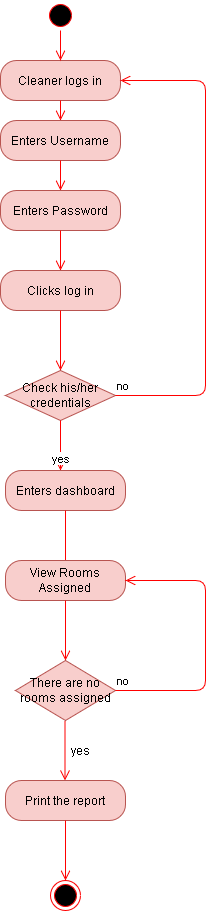

The diagram above was exported from draw.io. Its source (the exported page's mxGraphModel, read from the mxfile embedded in the PNG):
<mxGraphModel dx="1102" dy="1675" grid="1" gridSize="10" guides="1" tooltips="1" connect="1" arrows="1" fold="1" page="1" pageScale="1" pageWidth="850" pageHeight="1100" math="0" shadow="0">
  <root>
    <mxCell id="0" />
    <mxCell id="1" parent="0" />
    <mxCell id="bc_saDCVZZHDmOt0KxTc-2" value="Cleaner logs in" style="rounded=1;whiteSpace=wrap;html=1;arcSize=40;fillColor=#f8cecc;strokeColor=#b85450;" vertex="1" parent="1">
      <mxGeometry x="275" y="50" width="120" height="40" as="geometry" />
    </mxCell>
    <mxCell id="bc_saDCVZZHDmOt0KxTc-3" value="" style="edgeStyle=orthogonalEdgeStyle;html=1;verticalAlign=bottom;endArrow=open;endSize=8;strokeColor=#ff0000;" edge="1" source="bc_saDCVZZHDmOt0KxTc-2" parent="1">
      <mxGeometry relative="1" as="geometry">
        <mxPoint x="335" y="110" as="targetPoint" />
      </mxGeometry>
    </mxCell>
    <mxCell id="bc_saDCVZZHDmOt0KxTc-12" value="" style="ellipse;html=1;shape=startState;fillColor=#000000;strokeColor=#ff0000;" vertex="1" parent="1">
      <mxGeometry x="320" y="-10" width="30" height="30" as="geometry" />
    </mxCell>
    <mxCell id="bc_saDCVZZHDmOt0KxTc-13" value="" style="edgeStyle=orthogonalEdgeStyle;html=1;verticalAlign=bottom;endArrow=open;endSize=8;strokeColor=#ff0000;" edge="1" source="bc_saDCVZZHDmOt0KxTc-12" parent="1">
      <mxGeometry relative="1" as="geometry">
        <mxPoint x="335" y="50" as="targetPoint" />
      </mxGeometry>
    </mxCell>
    <mxCell id="bc_saDCVZZHDmOt0KxTc-15" value="Enters Username" style="rounded=1;whiteSpace=wrap;html=1;arcSize=40;fillColor=#f8cecc;strokeColor=#b85450;" vertex="1" parent="1">
      <mxGeometry x="275" y="110" width="120" height="40" as="geometry" />
    </mxCell>
    <mxCell id="bc_saDCVZZHDmOt0KxTc-16" value="" style="edgeStyle=orthogonalEdgeStyle;html=1;verticalAlign=bottom;endArrow=open;endSize=8;strokeColor=#ff0000;" edge="1" source="bc_saDCVZZHDmOt0KxTc-15" parent="1">
      <mxGeometry relative="1" as="geometry">
        <mxPoint x="335" y="180" as="targetPoint" />
        <Array as="points">
          <mxPoint x="335" y="180" />
          <mxPoint x="335" y="180" />
        </Array>
      </mxGeometry>
    </mxCell>
    <mxCell id="bc_saDCVZZHDmOt0KxTc-17" value="Enters Password" style="rounded=1;whiteSpace=wrap;html=1;arcSize=40;fillColor=#f8cecc;strokeColor=#b85450;" vertex="1" parent="1">
      <mxGeometry x="275" y="180" width="120" height="40" as="geometry" />
    </mxCell>
    <mxCell id="bc_saDCVZZHDmOt0KxTc-18" value="" style="edgeStyle=orthogonalEdgeStyle;html=1;verticalAlign=bottom;endArrow=open;endSize=8;strokeColor=#ff0000;" edge="1" source="bc_saDCVZZHDmOt0KxTc-17" parent="1">
      <mxGeometry relative="1" as="geometry">
        <mxPoint x="335" y="260" as="targetPoint" />
      </mxGeometry>
    </mxCell>
    <mxCell id="bc_saDCVZZHDmOt0KxTc-26" value="Clicks log in" style="rounded=1;whiteSpace=wrap;html=1;arcSize=40;fillColor=#f8cecc;strokeColor=#b85450;" vertex="1" parent="1">
      <mxGeometry x="275" y="260" width="120" height="40" as="geometry" />
    </mxCell>
    <mxCell id="bc_saDCVZZHDmOt0KxTc-27" value="" style="edgeStyle=orthogonalEdgeStyle;html=1;verticalAlign=bottom;endArrow=open;endSize=8;strokeColor=#ff0000;" edge="1" source="bc_saDCVZZHDmOt0KxTc-26" parent="1">
      <mxGeometry relative="1" as="geometry">
        <mxPoint x="335" y="360" as="targetPoint" />
      </mxGeometry>
    </mxCell>
    <mxCell id="bc_saDCVZZHDmOt0KxTc-30" value="Check his/her credentials" style="rhombus;whiteSpace=wrap;html=1;fillColor=#f8cecc;strokeColor=#b85450;" vertex="1" parent="1">
      <mxGeometry x="280" y="360" width="110" height="50" as="geometry" />
    </mxCell>
    <mxCell id="bc_saDCVZZHDmOt0KxTc-31" value="no" style="edgeStyle=orthogonalEdgeStyle;html=1;align=left;verticalAlign=bottom;endArrow=open;endSize=8;strokeColor=#ff0000;entryX=1;entryY=0.5;entryDx=0;entryDy=0;" edge="1" source="bc_saDCVZZHDmOt0KxTc-30" parent="1" target="bc_saDCVZZHDmOt0KxTc-2">
      <mxGeometry x="-1" relative="1" as="geometry">
        <mxPoint x="460" y="80" as="targetPoint" />
        <Array as="points">
          <mxPoint x="480" y="385" />
          <mxPoint x="480" y="70" />
        </Array>
      </mxGeometry>
    </mxCell>
    <mxCell id="bc_saDCVZZHDmOt0KxTc-32" value="yes" style="edgeStyle=orthogonalEdgeStyle;html=1;align=left;verticalAlign=top;endArrow=open;endSize=8;strokeColor=#ff0000;" edge="1" source="bc_saDCVZZHDmOt0KxTc-30" parent="1">
      <mxGeometry y="-10" relative="1" as="geometry">
        <mxPoint x="335" y="460" as="targetPoint" />
        <mxPoint as="offset" />
      </mxGeometry>
    </mxCell>
    <mxCell id="bc_saDCVZZHDmOt0KxTc-33" value="Enters dashboard" style="rounded=1;whiteSpace=wrap;html=1;arcSize=40;fillColor=#f8cecc;strokeColor=#b85450;" vertex="1" parent="1">
      <mxGeometry x="280" y="460" width="120" height="40" as="geometry" />
    </mxCell>
    <mxCell id="bc_saDCVZZHDmOt0KxTc-34" value="" style="edgeStyle=orthogonalEdgeStyle;html=1;verticalAlign=bottom;endArrow=open;endSize=8;strokeColor=#ff0000;" edge="1" source="bc_saDCVZZHDmOt0KxTc-33" parent="1">
      <mxGeometry relative="1" as="geometry">
        <mxPoint x="345" y="560" as="targetPoint" />
        <Array as="points">
          <mxPoint x="340" y="560" />
        </Array>
      </mxGeometry>
    </mxCell>
    <mxCell id="bc_saDCVZZHDmOt0KxTc-35" value="View Rooms Assigned" style="rounded=1;whiteSpace=wrap;html=1;arcSize=40;fillColor=#f8cecc;strokeColor=#b85450;" vertex="1" parent="1">
      <mxGeometry x="280" y="550" width="120" height="40" as="geometry" />
    </mxCell>
    <mxCell id="bc_saDCVZZHDmOt0KxTc-36" value="" style="edgeStyle=orthogonalEdgeStyle;html=1;verticalAlign=bottom;endArrow=open;endSize=8;strokeColor=#ff0000;" edge="1" source="bc_saDCVZZHDmOt0KxTc-35" parent="1">
      <mxGeometry relative="1" as="geometry">
        <mxPoint x="340" y="650" as="targetPoint" />
      </mxGeometry>
    </mxCell>
    <mxCell id="bc_saDCVZZHDmOt0KxTc-43" value="" style="ellipse;html=1;shape=endState;fillColor=#000000;strokeColor=#ff0000;" vertex="1" parent="1">
      <mxGeometry x="325" y="870" width="30" height="30" as="geometry" />
    </mxCell>
    <mxCell id="bc_saDCVZZHDmOt0KxTc-45" value="There are no rooms assigned" style="rhombus;whiteSpace=wrap;html=1;fillColor=#f8cecc;strokeColor=#b85450;" vertex="1" parent="1">
      <mxGeometry x="290" y="650" width="100" height="60" as="geometry" />
    </mxCell>
    <mxCell id="bc_saDCVZZHDmOt0KxTc-46" value="no" style="edgeStyle=orthogonalEdgeStyle;html=1;align=left;verticalAlign=bottom;endArrow=open;endSize=8;strokeColor=#ff0000;entryX=1;entryY=0.5;entryDx=0;entryDy=0;" edge="1" source="bc_saDCVZZHDmOt0KxTc-45" parent="1" target="bc_saDCVZZHDmOt0KxTc-35">
      <mxGeometry x="-1" relative="1" as="geometry">
        <mxPoint x="510" y="530" as="targetPoint" />
        <Array as="points">
          <mxPoint x="480" y="680" />
          <mxPoint x="480" y="570" />
        </Array>
      </mxGeometry>
    </mxCell>
    <mxCell id="bc_saDCVZZHDmOt0KxTc-50" value="" style="edgeStyle=orthogonalEdgeStyle;html=1;verticalAlign=bottom;endArrow=open;endSize=8;strokeColor=#ff0000;" edge="1" parent="1">
      <mxGeometry relative="1" as="geometry">
        <mxPoint x="339.5" y="770" as="targetPoint" />
        <mxPoint x="339.5" y="710" as="sourcePoint" />
      </mxGeometry>
    </mxCell>
    <mxCell id="bc_saDCVZZHDmOt0KxTc-51" value="yes" style="text;html=1;align=center;verticalAlign=middle;resizable=0;points=[];autosize=1;" vertex="1" parent="1">
      <mxGeometry x="340" y="730" width="30" height="20" as="geometry" />
    </mxCell>
    <mxCell id="bc_saDCVZZHDmOt0KxTc-52" value="Print the report" style="rounded=1;whiteSpace=wrap;html=1;arcSize=40;fillColor=#f8cecc;strokeColor=#b85450;" vertex="1" parent="1">
      <mxGeometry x="280" y="770" width="120" height="40" as="geometry" />
    </mxCell>
    <mxCell id="bc_saDCVZZHDmOt0KxTc-53" value="" style="edgeStyle=orthogonalEdgeStyle;html=1;verticalAlign=bottom;endArrow=open;endSize=8;strokeColor=#ff0000;" edge="1" source="bc_saDCVZZHDmOt0KxTc-52" parent="1">
      <mxGeometry relative="1" as="geometry">
        <mxPoint x="340" y="870" as="targetPoint" />
      </mxGeometry>
    </mxCell>
  </root>
</mxGraphModel>